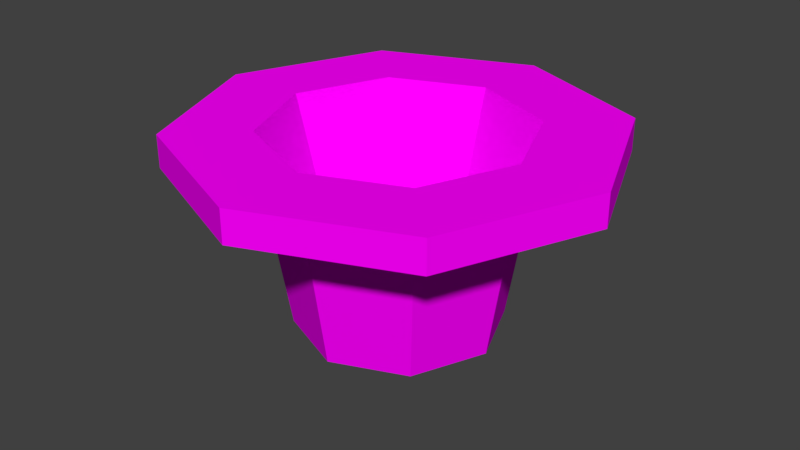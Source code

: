 # Source: heat.blend  (saved by Blender 2.77.0; exported with 4.5.12 LTS)
import bpy
from mathutils import Matrix  # noqa: F401  (used for matrix-valued properties, if any)

bpy.ops.wm.read_factory_settings(use_empty=True)
scene = bpy.context.scene
scene.name = 'Scene'

# ---- collections
col_collection_1 = bpy.data.collections.new('Collection 1'); scene.collection.children.link(col_collection_1)

# ---- images (referenced by path relative to the original .blend; pixels are not part of the script)
import os
ASSET_DIR = os.environ.get("B2B_ASSET_DIR", "")  # directory of the original .blend (textures are referenced by path, not embedded)
HERE = os.path.dirname(os.path.abspath(__file__))  # packed textures are extracted next to this script under _unpacked/

def load_image(name, relpath, width, height, colorspace="sRGB"):
    """Load a texture the original file referenced (path relative to the .blend, or extracted next to this script)."""
    p = next((c for c in (os.path.join(HERE, relpath), os.path.join(ASSET_DIR, relpath)) if relpath and os.path.exists(c)), "")
    if p:
        img = bpy.data.images.load(p, check_existing=True)
        img.name = name
    else:  # same state as the original file: an image datablock whose file is absent (Cycles renders it pink)
        img = bpy.data.images.new(name, width, height)
        img.source = "FILE"
        img.filepath = "//" + (relpath or name)
    img.colorspace_settings.name = colorspace
    return img
img_colorpalette_jpg_001 = load_image('colorPalette.jpg.001', 'colorPalette.jpg', 1024, 1024, 'sRGB')

# ---- materials (node trees are filled in below, after node groups)
mat_material = bpy.data.materials.new('Material')
mat_material.alpha_threshold = 0.0
mat_material.roughness = 0.5
mat_material.line_color = (0.0, 0.0, 0.0, 1.0)

# ---- material node trees
mat_material.use_nodes = True; mat_material.node_tree.nodes.clear()
_N = mat_material.node_tree.nodes; _L = mat_material.node_tree.links
n0 = _N.new('ShaderNodeOutputMaterial'); n0.name = 'Material Output'; n0.location = (300, 300)
n1 = _N.new('ShaderNodeBsdfDiffuse'); n1.name = 'Diffuse BSDF'; n1.location = (10, 300)
n2 = _N.new('ShaderNodeTexCoord'); n2.name = 'Texture Coordinate'; n2.location = (-183, 230)
n3 = _N.new('ShaderNodeTexImage'); n3.name = 'Image Texture'; n3.location = (228, 132)
n3.width = 140
n3.image = img_colorpalette_jpg_001
_L.new(n1.outputs[0], n0.inputs[0])
_L.new(n2.outputs[2], n3.inputs[0])
_L.new(n3.outputs[0], n1.inputs[0])
n0.is_active_output = True

# ---- world
world_world = bpy.data.worlds.new('World'); scene.world = world_world
world_world.color = (0.05088, 0.05088, 0.05088)
world_world.use_sun_shadow = False
world_world.sun_shadow_jitter_overblur = 0.0
world_world.cycles.sampling_method = 'MANUAL'

# ---- meshes
me_cube = bpy.data.meshes.new('Cube')
me_cube.from_pydata([(0.8934, 0.8934, 1.649), (2.945e-09, 1.263, 1.649), (0.0, 1.0, 0.03822), (2.945e-09, 1.263, 1.962), (0.7071, 0.7071, 0.03822), (0.8934, 0.8934, 1.962), (1.0, -4.371e-08, 0.03822), (1.263, -4.639e-08, 1.962), (0.7071, -0.7071, 0.03822), (0.8934, -0.8934, 1.962), (-8.742e-08, -1.0, 0.03822), (-1.075e-07, -1.263, 1.962), (-0.7071, -0.7071, 0.03822), (-0.8934, -0.8934, 1.962), (-1.0, 1.192e-08, 0.03822), (-1.263, 2.39e-08, 1.962), (-0.7071, 0.7071, 0.03822), (-0.8934, 0.8934, 1.962), (1.263, -4.639e-08, 1.649), (0.8934, -0.8934, 1.649), (-1.075e-07, -1.263, 1.649), (-0.8934, -0.8934, 1.649), (-1.263, 2.39e-08, 1.649), (-0.8934, 0.8934, 1.649), (5.8e-08, 2.083, 1.649), (1.473, 1.473, 1.649), (2.083, -1.83e-07, 1.649), (-1.473, 1.473, 1.962), (-1.473, 1.473, 1.649), (-2.083, -6.709e-08, 1.962), (-2.083, -6.709e-08, 1.649), (1.473, 1.473, 1.962), (5.8e-08, 2.083, 1.962), (1.473, -1.473, 1.649), (-1.473, -1.473, 1.962), (-1.473, -1.473, 1.649), (2.083, -1.83e-07, 1.962), (-1.241e-07, -2.083, 1.649), (-1.241e-07, -2.083, 1.962), (1.473, -1.473, 1.962), (0.5505, 0.5505, 0.3156), (-1.82e-08, 0.7785, 0.3156), (0.7785, -1.715e-08, 0.3156), (0.5505, -0.5505, 0.3156), (-8.626e-08, -0.7785, 0.3156), (-0.5505, -0.5505, 0.3156), (-0.7785, 2.617e-08, 0.3156), (-0.5505, 0.5505, 0.3156)], [], [(35, 34, 29, 30), (4, 0, 18, 6), (17, 3, 32, 27), (30, 29, 27, 28), (6, 18, 19, 8), (13, 15, 29, 34), (33, 39, 38, 37), (8, 19, 20, 10), (7, 9, 39, 36), (26, 36, 39, 33), (10, 20, 21, 12), (18, 0, 25, 26), (25, 31, 36, 26), (12, 21, 22, 14), (22, 21, 35, 30), (24, 32, 31, 25), (14, 22, 23, 16), (19, 18, 26, 33), (11, 9, 43, 44), (16, 23, 1, 2), (0, 1, 24, 25), (37, 38, 34, 35), (2, 1, 0, 4), (15, 17, 27, 29), (2, 4, 6, 8, 10, 12, 14, 16), (28, 27, 32, 24), (21, 20, 37, 35), (1, 23, 28, 24), (5, 7, 36, 31), (11, 13, 34, 38), (3, 5, 31, 32), (20, 19, 33, 37), (23, 22, 30, 28), (9, 11, 38, 39), (40, 41, 47, 46, 45, 44, 43, 42), (3, 17, 47, 41), (13, 11, 44, 45), (7, 5, 40, 42), (15, 13, 45, 46), (5, 3, 41, 40), (9, 7, 42, 43), (17, 15, 46, 47)])
_uv = me_cube.uv_layers.new(name='UVMap')
_uv.uv.foreach_set('vector', [0.9088, 0.01687, 0.9091, 0.01687, 0.909, 0.01869, 0.9087, 0.01869, 0.9052, 0.02658, 0.9069, 0.02678, 0.9069, 0.02789, 0.9052, 0.02746, 0.9044, 0.01621, 0.9037, 0.0151, 0.904, 0.01388, 0.9052, 0.0157, 0.9087, 0.01869, 0.909, 0.01869, 0.909, 0.02127, 0.9087, 0.02127, 0.9086, 0.02482, 0.9069, 0.02522, 0.9069, 0.02411, 0.9086, 0.02395, 0.9037, 0.01888, 0.9044, 0.01777, 0.9052, 0.01828, 0.904, 0.02011, 0.9091, 0.01869, 0.9094, 0.01869, 0.9094, 0.02127, 0.9091, 0.02127, 0.9086, 0.02395, 0.9069, 0.02411, 0.9069, 0.02254, 0.9086, 0.02271, 0.9019, 0.01621, 0.9019, 0.01777, 0.9011, 0.01828, 0.9011, 0.0157, 0.9091, 0.01687, 0.9095, 0.01687, 0.9094, 0.01869, 0.9091, 0.01869, 0.9086, 0.02271, 0.9069, 0.02254, 0.9069, 0.02144, 0.9086, 0.02183, 0.9026, 0.02133, 0.9019, 0.02244, 0.9011, 0.02193, 0.9023, 0.02011, 0.9095, 0.01945, 0.9098, 0.01946, 0.9098, 0.02128, 0.9095, 0.02128, 0.9052, 0.02183, 0.9069, 0.02144, 0.9069, 0.02254, 0.9052, 0.02271, 0.9037, 0.02511, 0.9044, 0.02401, 0.9052, 0.02451, 0.904, 0.02634, 0.9095, 0.01687, 0.9098, 0.01688, 0.9098, 0.01946, 0.9095, 0.01945, 0.9052, 0.02271, 0.9069, 0.02254, 0.9069, 0.02411, 0.9052, 0.02395, 0.9037, 0.02133, 0.9026, 0.02133, 0.9023, 0.02011, 0.904, 0.02011, 0.9052, 0.01498, 0.9052, 0.01388, 0.907, 0.0146, 0.9069, 0.01528, 0.9052, 0.02395, 0.9069, 0.02411, 0.9069, 0.02522, 0.9052, 0.02482, 0.9019, 0.02244, 0.9019, 0.02401, 0.9011, 0.02451, 0.9011, 0.02193, 0.9091, 0.02127, 0.9094, 0.02127, 0.9095, 0.0231, 0.9091, 0.0231, 0.9052, 0.02534, 0.9069, 0.02522, 0.9069, 0.02678, 0.9052, 0.02658, 0.9044, 0.01777, 0.9044, 0.01621, 0.9052, 0.0157, 0.9052, 0.01828, 0.9075, 0.01687, 0.907, 0.01599, 0.907, 0.01475, 0.9075, 0.01388, 0.9083, 0.01388, 0.9089, 0.01475, 0.9089, 0.01599, 0.9083, 0.01687, 0.9087, 0.02127, 0.909, 0.02127, 0.9091, 0.0231, 0.9088, 0.0231, 0.9044, 0.02401, 0.9044, 0.02244, 0.9052, 0.02193, 0.9052, 0.02451, 0.9019, 0.02401, 0.9026, 0.02511, 0.9023, 0.02634, 0.9011, 0.02451, 0.9026, 0.0151, 0.9019, 0.01621, 0.9011, 0.0157, 0.9023, 0.01388, 0.9026, 0.01888, 0.9037, 0.01888, 0.904, 0.02011, 0.9023, 0.02011, 0.9037, 0.0151, 0.9026, 0.0151, 0.9023, 0.01388, 0.904, 0.01388, 0.9044, 0.02244, 0.9037, 0.02133, 0.904, 0.02011, 0.9052, 0.02193, 0.9026, 0.02511, 0.9037, 0.02511, 0.904, 0.02634, 0.9023, 0.02634, 0.9019, 0.01777, 0.9026, 0.01888, 0.9023, 0.02011, 0.9011, 0.01828, 0.908, 0.02522, 0.9084, 0.0259, 0.9084, 0.02687, 0.908, 0.02755, 0.9073, 0.02755, 0.9069, 0.02687, 0.9069, 0.0259, 0.9073, 0.02522, 0.9052, 0.02033, 0.9052, 0.01876, 0.9069, 0.01906, 0.9069, 0.02003, 0.9052, 0.01655, 0.9052, 0.01498, 0.9069, 0.01528, 0.9069, 0.01625, 0.908, 0.01687, 0.9087, 0.01689, 0.9083, 0.01958, 0.9078, 0.01956, 0.9052, 0.01766, 0.9052, 0.01655, 0.9069, 0.01625, 0.907, 0.01693, 0.9052, 0.02144, 0.9052, 0.02033, 0.9069, 0.02003, 0.907, 0.02071, 0.907, 0.01689, 0.908, 0.01687, 0.9078, 0.01956, 0.9072, 0.01958, 0.9052, 0.01876, 0.9052, 0.01766, 0.907, 0.01838, 0.9069, 0.01906])
me_cube.materials.append(mat_material)
me_cube.use_remesh_preserve_volume = False
me_cube.use_remesh_preserve_attributes = False
me_cube.use_mirror_vertex_groups = False
me_cube.update()

# ---- objects
ob_heat = bpy.data.objects.new('heat', me_cube)

# ---- transforms, parenting, visibility, modifiers, constraints
ob_heat.location = (0.0, 0.0, 0.0)
ob_heat.lock_rotations_4d = False
ob_heat.empty_display_type = 'ARROWS'
ob_heat.lineart.crease_threshold = 0.0

# ---- collection membership
col_collection_1.objects.link(ob_heat)

# ---- scene / render settings (as saved in the file)
scene.frame_start = 1; scene.frame_end = 250; scene.frame_set(1)
scene.render.engine = 'CYCLES'
scene.render.resolution_percentage = 50
scene.render.dither_intensity = 0.0
scene.cycles.use_denoising = False
scene.cycles.samples = 128
scene.cycles.sampling_pattern = 'TABULATED_SOBOL'
scene.cycles.light_sampling_threshold = 0.0
scene.cycles.use_adaptive_sampling = False
scene.cycles.use_light_tree = False
scene.cycles.blur_glossy = 0.0
scene.cycles.sample_clamp_indirect = 0.0
scene.view_settings.view_transform = 'Standard'
bpy.context.view_layer.update()

# ---- added for rendering (the .blend has no active camera and no usable light): camera, sun
cam_auto = bpy.data.cameras.new('AutoCamera')
cam_auto.lens = 50.0
cam_auto.sensor_width = 36.0
cam_auto.clip_end = 1000.0
ob_auto_camera = bpy.data.objects.new('AutoCamera', cam_auto)
scene.collection.objects.link(ob_auto_camera)
ob_auto_camera.location = (5.73318, -6.87982, 5.58655)
ob_auto_camera.rotation_euler = (1.09748, -7.21219e-08, 0.694738)
scene.camera = ob_auto_camera
light_auto_sun = bpy.data.lights.new('AutoSun', 'SUN')
light_auto_sun.energy = 3.0
light_auto_sun.angle = 0.0523599
ob_auto_sun = bpy.data.objects.new('AutoSun', light_auto_sun)
scene.collection.objects.link(ob_auto_sun)
ob_auto_sun.rotation_euler = (0.872665, 0.174533, 0.523599)
bpy.context.view_layer.update()
